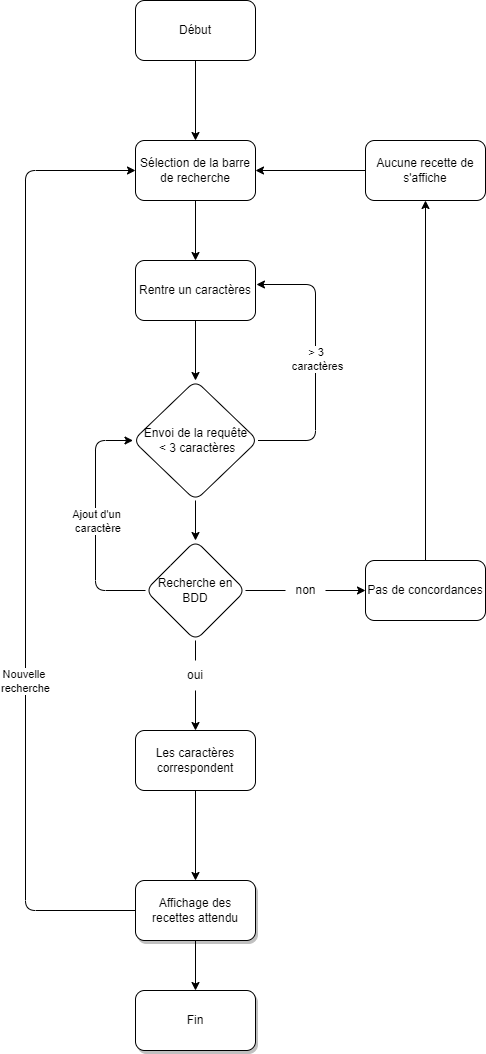

The diagram above was exported from draw.io. Its source (the exported page's mxGraphModel, read from the mxfile embedded in the PNG):
<mxGraphModel dx="754" dy="800" grid="1" gridSize="10" guides="1" tooltips="1" connect="1" arrows="1" fold="1" page="1" pageScale="1" pageWidth="850" pageHeight="1100" math="0" shadow="1">
  <root>
    <mxCell id="0" />
    <mxCell id="1" parent="0" />
    <mxCell id="qpsQIhrVbgpQ0I8rqbvG-1" value="" style="edgeStyle=orthogonalEdgeStyle;orthogonalLoop=1;jettySize=auto;html=1;" parent="1" source="qpsQIhrVbgpQ0I8rqbvG-2" target="qpsQIhrVbgpQ0I8rqbvG-4" edge="1">
      <mxGeometry relative="1" as="geometry" />
    </mxCell>
    <mxCell id="qpsQIhrVbgpQ0I8rqbvG-2" value="Début" style="whiteSpace=wrap;html=1;rounded=1;" parent="1" vertex="1">
      <mxGeometry x="360" y="40" width="120" height="60" as="geometry" />
    </mxCell>
    <mxCell id="qpsQIhrVbgpQ0I8rqbvG-3" value="" style="edgeStyle=orthogonalEdgeStyle;orthogonalLoop=1;jettySize=auto;html=1;" parent="1" source="qpsQIhrVbgpQ0I8rqbvG-4" target="qpsQIhrVbgpQ0I8rqbvG-6" edge="1">
      <mxGeometry relative="1" as="geometry" />
    </mxCell>
    <mxCell id="qpsQIhrVbgpQ0I8rqbvG-4" value="Sélection de la barre de recherche" style="whiteSpace=wrap;html=1;rounded=1;" parent="1" vertex="1">
      <mxGeometry x="360" y="180" width="120" height="60" as="geometry" />
    </mxCell>
    <mxCell id="qpsQIhrVbgpQ0I8rqbvG-5" value="" style="edgeStyle=orthogonalEdgeStyle;orthogonalLoop=1;jettySize=auto;html=1;" parent="1" source="qpsQIhrVbgpQ0I8rqbvG-6" target="qpsQIhrVbgpQ0I8rqbvG-23" edge="1">
      <mxGeometry relative="1" as="geometry" />
    </mxCell>
    <mxCell id="qpsQIhrVbgpQ0I8rqbvG-6" value="Rentre un caractères" style="whiteSpace=wrap;html=1;rounded=1;" parent="1" vertex="1">
      <mxGeometry x="360" y="300" width="120" height="60" as="geometry" />
    </mxCell>
    <mxCell id="qpsQIhrVbgpQ0I8rqbvG-7" value="" style="edgeStyle=orthogonalEdgeStyle;orthogonalLoop=1;jettySize=auto;html=1;startArrow=none;" parent="1" source="qpsQIhrVbgpQ0I8rqbvG-26" target="qpsQIhrVbgpQ0I8rqbvG-13" edge="1">
      <mxGeometry relative="1" as="geometry" />
    </mxCell>
    <mxCell id="qpsQIhrVbgpQ0I8rqbvG-8" value="" style="edgeStyle=orthogonalEdgeStyle;orthogonalLoop=1;jettySize=auto;html=1;startArrow=none;" parent="1" source="qpsQIhrVbgpQ0I8rqbvG-24" edge="1">
      <mxGeometry relative="1" as="geometry">
        <Array as="points">
          <mxPoint x="510" y="630" />
          <mxPoint x="510" y="630" />
        </Array>
        <mxPoint x="590" y="630" as="targetPoint" />
      </mxGeometry>
    </mxCell>
    <mxCell id="qpsQIhrVbgpQ0I8rqbvG-9" value="" style="edgeStyle=orthogonalEdgeStyle;rounded=1;orthogonalLoop=1;jettySize=auto;html=1;entryX=0;entryY=0.5;entryDx=0;entryDy=0;" parent="1" source="qpsQIhrVbgpQ0I8rqbvG-11" target="qpsQIhrVbgpQ0I8rqbvG-23" edge="1">
      <mxGeometry relative="1" as="geometry">
        <mxPoint x="290" y="630" as="targetPoint" />
        <Array as="points">
          <mxPoint x="320" y="630" />
          <mxPoint x="320" y="480" />
        </Array>
      </mxGeometry>
    </mxCell>
    <mxCell id="qpsQIhrVbgpQ0I8rqbvG-10" value="Ajout d'un&lt;br&gt;&amp;nbsp;caractère" style="edgeLabel;html=1;align=center;verticalAlign=middle;resizable=0;points=[];" parent="qpsQIhrVbgpQ0I8rqbvG-9" connectable="0" vertex="1">
      <mxGeometry x="0.1692" y="8" relative="1" as="geometry">
        <mxPoint x="8" y="19" as="offset" />
      </mxGeometry>
    </mxCell>
    <mxCell id="qpsQIhrVbgpQ0I8rqbvG-11" value="Recherche en BDD" style="rhombus;whiteSpace=wrap;html=1;rounded=1;" parent="1" vertex="1">
      <mxGeometry x="370" y="580" width="100" height="100" as="geometry" />
    </mxCell>
    <mxCell id="qpsQIhrVbgpQ0I8rqbvG-12" value="" style="edgeStyle=orthogonalEdgeStyle;orthogonalLoop=1;jettySize=auto;html=1;" parent="1" source="qpsQIhrVbgpQ0I8rqbvG-13" target="qpsQIhrVbgpQ0I8rqbvG-15" edge="1">
      <mxGeometry relative="1" as="geometry" />
    </mxCell>
    <mxCell id="qpsQIhrVbgpQ0I8rqbvG-13" value="Les caractères correspondent" style="whiteSpace=wrap;html=1;rounded=1;" parent="1" vertex="1">
      <mxGeometry x="360" y="770" width="120" height="60" as="geometry" />
    </mxCell>
    <mxCell id="qpsQIhrVbgpQ0I8rqbvG-14" value="" style="edgeStyle=orthogonalEdgeStyle;orthogonalLoop=1;jettySize=auto;html=1;entryX=0;entryY=0.5;entryDx=0;entryDy=0;exitX=0;exitY=0.5;exitDx=0;exitDy=0;" parent="1" source="qpsQIhrVbgpQ0I8rqbvG-15" target="qpsQIhrVbgpQ0I8rqbvG-4" edge="1">
      <mxGeometry relative="1" as="geometry">
        <mxPoint x="280" y="200" as="targetPoint" />
        <Array as="points">
          <mxPoint x="250" y="950" />
          <mxPoint x="250" y="210" />
        </Array>
      </mxGeometry>
    </mxCell>
    <mxCell id="i9hOQQXeq0w8L5wmaOxn-3" value="Nouvelle &lt;br&gt;recherche" style="edgeLabel;html=1;align=center;verticalAlign=middle;resizable=0;points=[];" parent="qpsQIhrVbgpQ0I8rqbvG-14" connectable="0" vertex="1">
      <mxGeometry x="-0.2917" y="1" relative="1" as="geometry">
        <mxPoint as="offset" />
      </mxGeometry>
    </mxCell>
    <mxCell id="i9hOQQXeq0w8L5wmaOxn-2" value="" style="edgeStyle=orthogonalEdgeStyle;rounded=0;orthogonalLoop=1;jettySize=auto;html=1;" parent="1" source="qpsQIhrVbgpQ0I8rqbvG-15" target="i9hOQQXeq0w8L5wmaOxn-1" edge="1">
      <mxGeometry relative="1" as="geometry" />
    </mxCell>
    <mxCell id="qpsQIhrVbgpQ0I8rqbvG-15" value="Affichage des recettes attendu" style="whiteSpace=wrap;html=1;shadow=1;rounded=1;" parent="1" vertex="1">
      <mxGeometry x="360" y="920" width="120" height="60" as="geometry" />
    </mxCell>
    <mxCell id="qpsQIhrVbgpQ0I8rqbvG-16" value="" style="edgeStyle=orthogonalEdgeStyle;orthogonalLoop=1;jettySize=auto;html=1;" parent="1" edge="1">
      <mxGeometry relative="1" as="geometry">
        <mxPoint x="650" y="600" as="sourcePoint" />
        <mxPoint x="650" y="240" as="targetPoint" />
      </mxGeometry>
    </mxCell>
    <mxCell id="qpsQIhrVbgpQ0I8rqbvG-17" value="Pas de concordances" style="whiteSpace=wrap;html=1;rounded=1;" parent="1" vertex="1">
      <mxGeometry x="590" y="600" width="120" height="60" as="geometry" />
    </mxCell>
    <mxCell id="qpsQIhrVbgpQ0I8rqbvG-18" value="" style="edgeStyle=orthogonalEdgeStyle;orthogonalLoop=1;jettySize=auto;html=1;" parent="1" target="qpsQIhrVbgpQ0I8rqbvG-4" edge="1">
      <mxGeometry relative="1" as="geometry">
        <mxPoint x="590" y="210" as="sourcePoint" />
      </mxGeometry>
    </mxCell>
    <mxCell id="qpsQIhrVbgpQ0I8rqbvG-19" value="Aucune recette de s'affiche" style="whiteSpace=wrap;html=1;rounded=1;" parent="1" vertex="1">
      <mxGeometry x="590" y="180" width="120" height="60" as="geometry" />
    </mxCell>
    <mxCell id="qpsQIhrVbgpQ0I8rqbvG-20" value="" style="edgeStyle=orthogonalEdgeStyle;orthogonalLoop=1;jettySize=auto;html=1;" parent="1" source="qpsQIhrVbgpQ0I8rqbvG-23" target="qpsQIhrVbgpQ0I8rqbvG-11" edge="1">
      <mxGeometry relative="1" as="geometry" />
    </mxCell>
    <mxCell id="qpsQIhrVbgpQ0I8rqbvG-21" value="" style="edgeStyle=orthogonalEdgeStyle;rounded=1;orthogonalLoop=1;jettySize=auto;html=1;entryX=1.008;entryY=0.4;entryDx=0;entryDy=0;entryPerimeter=0;startArrow=none;exitX=1;exitY=0.5;exitDx=0;exitDy=0;" parent="1" source="qpsQIhrVbgpQ0I8rqbvG-23" target="qpsQIhrVbgpQ0I8rqbvG-6" edge="1">
      <mxGeometry relative="1" as="geometry">
        <mxPoint x="562.5" y="480" as="targetPoint" />
        <Array as="points">
          <mxPoint x="540" y="480" />
          <mxPoint x="540" y="324" />
        </Array>
      </mxGeometry>
    </mxCell>
    <mxCell id="qpsQIhrVbgpQ0I8rqbvG-22" value="&amp;gt; 3&amp;nbsp;&lt;br&gt;caractères" style="edgeLabel;html=1;align=center;verticalAlign=middle;resizable=0;points=[];" parent="qpsQIhrVbgpQ0I8rqbvG-21" connectable="0" vertex="1">
      <mxGeometry x="0.1224" y="-1" relative="1" as="geometry">
        <mxPoint y="14" as="offset" />
      </mxGeometry>
    </mxCell>
    <mxCell id="qpsQIhrVbgpQ0I8rqbvG-23" value="Envoi de la requête&lt;br&gt;&amp;nbsp;&amp;lt; 3 caractères" style="rhombus;whiteSpace=wrap;html=1;rounded=1;" parent="1" vertex="1">
      <mxGeometry x="357.5" y="420" width="125" height="120" as="geometry" />
    </mxCell>
    <mxCell id="qpsQIhrVbgpQ0I8rqbvG-24" value="non" style="text;html=1;align=center;verticalAlign=middle;resizable=0;points=[];autosize=1;strokeColor=none;fillColor=none;rounded=1;" parent="1" vertex="1">
      <mxGeometry x="510" y="620" width="40" height="20" as="geometry" />
    </mxCell>
    <mxCell id="qpsQIhrVbgpQ0I8rqbvG-25" value="" style="edgeStyle=orthogonalEdgeStyle;orthogonalLoop=1;jettySize=auto;html=1;endArrow=none;" parent="1" source="qpsQIhrVbgpQ0I8rqbvG-11" target="qpsQIhrVbgpQ0I8rqbvG-24" edge="1">
      <mxGeometry relative="1" as="geometry">
        <mxPoint x="470" y="630" as="sourcePoint" />
        <mxPoint x="570" y="630" as="targetPoint" />
        <Array as="points">
          <mxPoint x="510" y="630" />
          <mxPoint x="510" y="630" />
        </Array>
      </mxGeometry>
    </mxCell>
    <mxCell id="qpsQIhrVbgpQ0I8rqbvG-26" value="oui" style="text;html=1;strokeColor=none;fillColor=none;align=center;verticalAlign=middle;whiteSpace=wrap;rounded=1;" parent="1" vertex="1">
      <mxGeometry x="390" y="700" width="60" height="30" as="geometry" />
    </mxCell>
    <mxCell id="qpsQIhrVbgpQ0I8rqbvG-27" value="" style="edgeStyle=orthogonalEdgeStyle;orthogonalLoop=1;jettySize=auto;html=1;endArrow=none;" parent="1" source="qpsQIhrVbgpQ0I8rqbvG-11" target="qpsQIhrVbgpQ0I8rqbvG-26" edge="1">
      <mxGeometry relative="1" as="geometry">
        <mxPoint x="420" y="680" as="sourcePoint" />
        <mxPoint x="420" y="770" as="targetPoint" />
      </mxGeometry>
    </mxCell>
    <mxCell id="i9hOQQXeq0w8L5wmaOxn-1" value="Fin" style="whiteSpace=wrap;html=1;shadow=1;rounded=1;" parent="1" vertex="1">
      <mxGeometry x="360" y="1030" width="120" height="60" as="geometry" />
    </mxCell>
  </root>
</mxGraphModel>